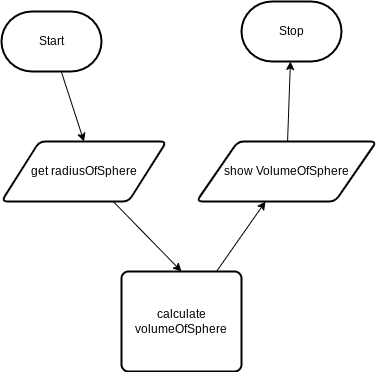

The diagram above was exported from draw.io. Its source (the exported page's mxGraphModel, read from the mxfile embedded in the PNG):
<mxGraphModel dx="1086" dy="692" grid="1" gridSize="10" guides="1" tooltips="1" connect="1" arrows="1" fold="1" page="1" pageScale="1" pageWidth="850" pageHeight="1100" math="0" shadow="0">
  <root>
    <mxCell id="0" />
    <mxCell id="1" parent="0" />
    <mxCell id="5" style="edgeStyle=none;html=1;entryX=0.5;entryY=0;entryDx=0;entryDy=0;" edge="1" parent="1" source="2" target="4">
      <mxGeometry relative="1" as="geometry" />
    </mxCell>
    <mxCell id="2" value="Start" style="strokeWidth=2;html=1;shape=mxgraph.flowchart.terminator;whiteSpace=wrap;" parent="1" vertex="1">
      <mxGeometry x="140" y="310" width="100" height="60" as="geometry" />
    </mxCell>
    <mxCell id="3" value="Stop" style="strokeWidth=2;html=1;shape=mxgraph.flowchart.terminator;whiteSpace=wrap;" parent="1" vertex="1">
      <mxGeometry x="380" y="300" width="100" height="60" as="geometry" />
    </mxCell>
    <mxCell id="7" style="edgeStyle=none;html=1;entryX=0.5;entryY=0;entryDx=0;entryDy=0;" edge="1" parent="1" source="4" target="6">
      <mxGeometry relative="1" as="geometry" />
    </mxCell>
    <mxCell id="4" value="get radiusOfSphere" style="shape=parallelogram;html=1;strokeWidth=2;perimeter=parallelogramPerimeter;whiteSpace=wrap;rounded=1;arcSize=12;size=0.23;" vertex="1" parent="1">
      <mxGeometry x="140" y="440" width="165" height="60" as="geometry" />
    </mxCell>
    <mxCell id="10" style="edgeStyle=none;html=1;" edge="1" parent="1" source="6" target="9">
      <mxGeometry relative="1" as="geometry" />
    </mxCell>
    <mxCell id="6" value="calculate volumeOfSphere" style="rounded=1;whiteSpace=wrap;html=1;absoluteArcSize=1;arcSize=14;strokeWidth=2;" vertex="1" parent="1">
      <mxGeometry x="260" y="570" width="120" height="100" as="geometry" />
    </mxCell>
    <mxCell id="11" style="edgeStyle=none;html=1;" edge="1" parent="1" source="9" target="3">
      <mxGeometry relative="1" as="geometry" />
    </mxCell>
    <mxCell id="9" value="show VolumeOfSphere" style="shape=parallelogram;html=1;strokeWidth=2;perimeter=parallelogramPerimeter;whiteSpace=wrap;rounded=1;arcSize=12;size=0.23;" vertex="1" parent="1">
      <mxGeometry x="335" y="440" width="180" height="60" as="geometry" />
    </mxCell>
  </root>
</mxGraphModel>